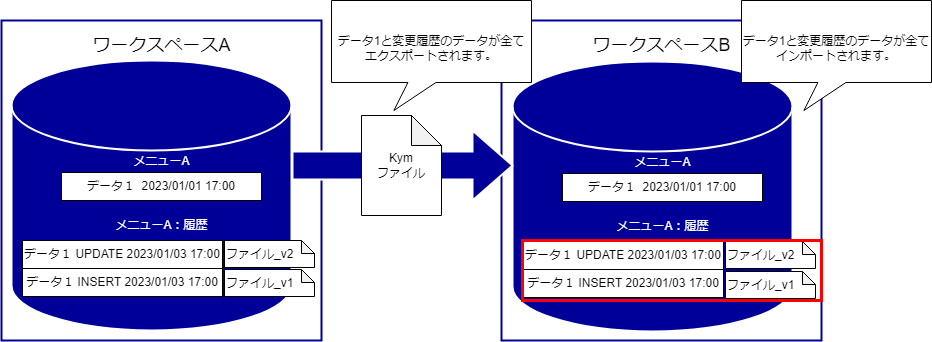

The diagram above was exported from draw.io. Its source (the exported page's mxGraphModel, read from the mxfile embedded in the PNG):
<mxGraphModel dx="1155" dy="668" grid="1" gridSize="10" guides="1" tooltips="1" connect="1" arrows="1" fold="1" page="1" pageScale="1" pageWidth="1920" pageHeight="1200" math="0" shadow="0">
  <root>
    <mxCell id="0" />
    <mxCell id="1" parent="0" />
    <mxCell id="48" value="" style="strokeWidth=2;html=1;shape=mxgraph.flowchart.database;whiteSpace=wrap;fillColor=#000099;strokeColor=#FFFFFF;" vertex="1" parent="1">
      <mxGeometry x="561" y="91" width="280" height="270" as="geometry" />
    </mxCell>
    <mxCell id="21" value="" style="rounded=0;whiteSpace=wrap;html=1;strokeWidth=2;strokeColor=#000099;fillColor=none;" parent="1" vertex="1">
      <mxGeometry x="50" y="50" width="320" height="320" as="geometry" />
    </mxCell>
    <mxCell id="22" value="ワークスペースA" style="text;html=1;align=center;verticalAlign=middle;resizable=0;points=[];autosize=1;strokeColor=none;fillColor=none;fontSize=18;" parent="1" vertex="1">
      <mxGeometry x="130" y="55" width="160" height="40" as="geometry" />
    </mxCell>
    <mxCell id="23" value="" style="strokeWidth=2;html=1;shape=mxgraph.flowchart.database;whiteSpace=wrap;fillColor=#000099;strokeColor=#FFFFFF;" parent="1" vertex="1">
      <mxGeometry x="60" y="90" width="280" height="270" as="geometry" />
    </mxCell>
    <mxCell id="24" value="メニューA" style="text;html=1;align=center;verticalAlign=middle;resizable=0;points=[];autosize=1;strokeColor=none;fillColor=none;fontColor=#FFFFFF;" parent="1" vertex="1">
      <mxGeometry x="170" y="176" width="80" height="30" as="geometry" />
    </mxCell>
    <mxCell id="27" value="データ１&amp;nbsp; 2023/01/01 17:00" style="rounded=0;whiteSpace=wrap;html=1;" parent="1" vertex="1">
      <mxGeometry x="110" y="202" width="200" height="28" as="geometry" />
    </mxCell>
    <mxCell id="28" value="データ１ UPDATE 2023/01/03 17:00" style="rounded=0;whiteSpace=wrap;html=1;" parent="1" vertex="1">
      <mxGeometry x="71" y="270" width="200" height="28" as="geometry" />
    </mxCell>
    <mxCell id="29" value="データ１ INSERT 2023/01/03 17:00" style="rounded=0;whiteSpace=wrap;html=1;" parent="1" vertex="1">
      <mxGeometry x="71" y="298" width="200" height="28" as="geometry" />
    </mxCell>
    <mxCell id="30" value="" style="rounded=0;whiteSpace=wrap;html=1;strokeWidth=2;strokeColor=#000099;fillColor=none;" parent="1" vertex="1">
      <mxGeometry x="550" y="50" width="320" height="320" as="geometry" />
    </mxCell>
    <mxCell id="31" value="ワークスペースB" style="text;html=1;align=center;verticalAlign=middle;resizable=0;points=[];autosize=1;strokeColor=none;fillColor=none;fontSize=18;" parent="1" vertex="1">
      <mxGeometry x="630" y="55" width="160" height="40" as="geometry" />
    </mxCell>
    <mxCell id="34" value="&lt;br&gt;データ1と変更履歴のデータが全て&lt;br&gt;エクスポートされます。" style="whiteSpace=wrap;html=1;shape=mxgraph.basic.rectCallout;dx=90.4;dy=28;boundedLbl=1;" parent="1" vertex="1">
      <mxGeometry x="380" y="30" width="200" height="110" as="geometry" />
    </mxCell>
    <mxCell id="39" value="&lt;br style=&quot;border-color: var(--border-color);&quot;&gt;データ1と変更履歴のデータが全てインポートされます。" style="whiteSpace=wrap;html=1;shape=mxgraph.basic.rectCallout;dx=90.4;dy=28;boundedLbl=1;" parent="1" vertex="1">
      <mxGeometry x="790" y="30" width="190" height="110" as="geometry" />
    </mxCell>
    <mxCell id="40" value="メニューA：履歴" style="text;html=1;align=center;verticalAlign=middle;resizable=0;points=[];autosize=1;strokeColor=none;fillColor=none;fontColor=#FFFFFF;" parent="1" vertex="1">
      <mxGeometry x="150" y="240" width="120" height="30" as="geometry" />
    </mxCell>
    <mxCell id="46" value="ファイル_v1" style="shape=note;whiteSpace=wrap;html=1;backgroundOutline=1;darkOpacity=0.05;size=13;align=left;" vertex="1" parent="1">
      <mxGeometry x="273" y="299" width="90" height="27" as="geometry" />
    </mxCell>
    <mxCell id="47" value="ファイル_v2" style="shape=note;whiteSpace=wrap;html=1;backgroundOutline=1;darkOpacity=0.05;size=13;align=left;" vertex="1" parent="1">
      <mxGeometry x="273" y="270" width="90" height="27" as="geometry" />
    </mxCell>
    <mxCell id="49" value="メニューA" style="text;html=1;align=center;verticalAlign=middle;resizable=0;points=[];autosize=1;strokeColor=none;fillColor=none;fontColor=#FFFFFF;" vertex="1" parent="1">
      <mxGeometry x="671" y="177" width="80" height="30" as="geometry" />
    </mxCell>
    <mxCell id="50" value="データ１&amp;nbsp; 2023/01/01 17:00" style="rounded=0;whiteSpace=wrap;html=1;" vertex="1" parent="1">
      <mxGeometry x="611" y="203" width="200" height="28" as="geometry" />
    </mxCell>
    <mxCell id="51" value="データ１ UPDATE 2023/01/03 17:00" style="rounded=0;whiteSpace=wrap;html=1;" vertex="1" parent="1">
      <mxGeometry x="572" y="271" width="200" height="28" as="geometry" />
    </mxCell>
    <mxCell id="52" value="データ１ INSERT 2023/01/03 17:00" style="rounded=0;whiteSpace=wrap;html=1;" vertex="1" parent="1">
      <mxGeometry x="572" y="299" width="200" height="28" as="geometry" />
    </mxCell>
    <mxCell id="53" value="メニューA：履歴" style="text;html=1;align=center;verticalAlign=middle;resizable=0;points=[];autosize=1;strokeColor=none;fillColor=none;fontColor=#FFFFFF;" vertex="1" parent="1">
      <mxGeometry x="651" y="241" width="120" height="30" as="geometry" />
    </mxCell>
    <mxCell id="54" value="ファイル_v1" style="shape=note;whiteSpace=wrap;html=1;backgroundOutline=1;darkOpacity=0.05;size=13;align=left;" vertex="1" parent="1">
      <mxGeometry x="774" y="301" width="90" height="27" as="geometry" />
    </mxCell>
    <mxCell id="55" value="ファイル_v2" style="shape=note;whiteSpace=wrap;html=1;backgroundOutline=1;darkOpacity=0.05;size=13;align=left;" vertex="1" parent="1">
      <mxGeometry x="774" y="271" width="90" height="27" as="geometry" />
    </mxCell>
    <mxCell id="25" value="" style="verticalLabelPosition=bottom;verticalAlign=top;html=1;strokeWidth=2;shape=mxgraph.arrows2.arrow;dy=0.6;dx=40;notch=0;strokeColor=#FFFFFF;fillColor=#000099;" parent="1" vertex="1">
      <mxGeometry x="341" y="160" width="220" height="70" as="geometry" />
    </mxCell>
    <mxCell id="38" value="" style="verticalLabelPosition=bottom;verticalAlign=top;html=1;shape=mxgraph.basic.rect;fillColor2=none;strokeWidth=3;size=20;indent=5;fillColor=none;strokeColor=#FF0000;" parent="1" vertex="1">
      <mxGeometry x="571" y="270" width="299" height="60" as="geometry" />
    </mxCell>
    <mxCell id="26" value="Kym&lt;br&gt;ファイル" style="shape=note;whiteSpace=wrap;html=1;backgroundOutline=1;darkOpacity=0.05;" parent="1" vertex="1">
      <mxGeometry x="410" y="145" width="80" height="100" as="geometry" />
    </mxCell>
  </root>
</mxGraphModel>